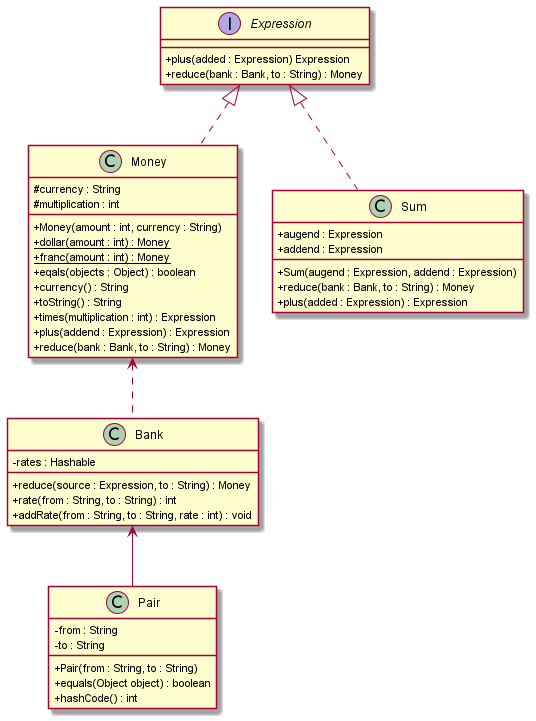

The diagram above was rendered by PlantUML. Its source (embedded in the PNG):
@startuml
'https://plantuml.com/class-diagram
skinparam classAttributeIconSize 0
/' 15장 : 서로 다른 통화 더하기(Expression->Money)
'/
class Money
interface Expression
class Bank
class Sum
class Pair
Expression <|.. Money
Money <.. Bank
Expression <|.. Sum
Bank <-- Pair
class Money{
 #currency : String
 #multiplication : int
 +Money(amount : int, currency : String)
 +dollar(amount : int) : {static} Money
 +franc(amount : int) : {static} Money
 +eqals(objects : Object) : boolean
 +currency() : String
 +toString() : String
 +times(multiplication : int) : Expression
 +plus(addend : Expression) : Expression
 +reduce(bank : Bank, to : String) : Money
}
interface Expression{
 +plus(added : Expression) Expression
 +reduce(bank : Bank, to : String) : Money
}
class Bank{
 -rates : Hashable
 +reduce(source : Expression, to : String) : Money
 +rate(from : String, to : String) : int
 +addRate(from : String, to : String, rate : int) : void
}
class Sum{
 +augend : Expression
 +addend : Expression
 +Sum(augend : Expression, addend : Expression)
 +reduce(bank : Bank, to : String) : Money
 +plus(added : Expression) : Expression
}
class Pair {
 -from : String
 -to : String
  +Pair(from : String, to : String)
  +equals(Object object) : boolean
  +hashCode() : int
}
@enduml